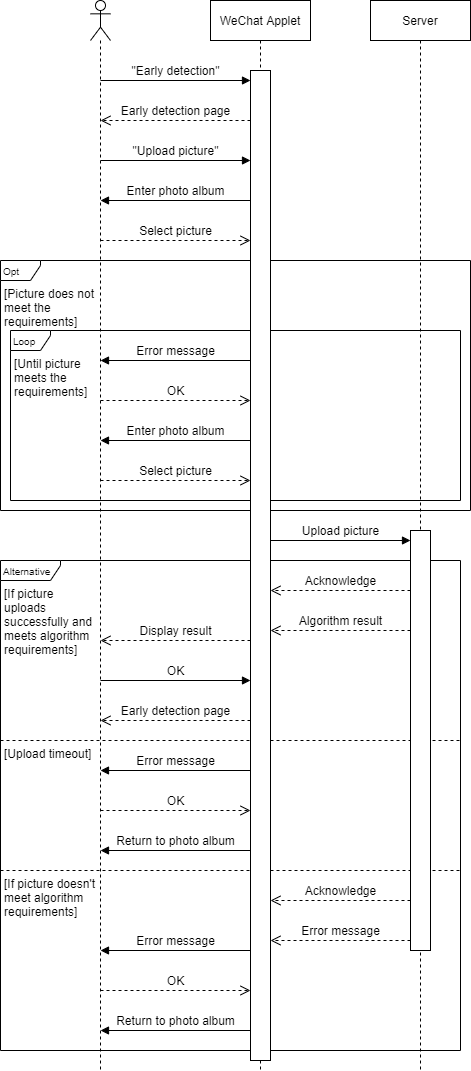

The diagram above was exported from draw.io. Its source (the exported page's mxGraphModel, read from the mxfile embedded in the PNG):
<mxGraphModel dx="1422" dy="751" grid="1" gridSize="10" guides="1" tooltips="1" connect="1" arrows="1" fold="1" page="1" pageScale="1" pageWidth="827" pageHeight="1169" math="0" shadow="0">
  <root>
    <mxCell id="0" />
    <mxCell id="1" parent="0" />
    <mxCell id="MAwvRtq0yrX1o7aLtFVM-14" value="&lt;font style=&quot;font-size: 10px&quot;&gt;Alternative&lt;/font&gt;" style="shape=umlFrame;tabWidth=110;tabHeight=30;tabPosition=left;html=1;boundedLbl=1;labelInHeader=1;width=60;height=20;align=left;spacingLeft=1;container=0;" vertex="1" parent="1">
      <mxGeometry x="40" y="600" width="460" height="490" as="geometry" />
    </mxCell>
    <mxCell id="MAwvRtq0yrX1o7aLtFVM-51" value="" style="endArrow=none;dashed=1;html=1;" edge="1" parent="1">
      <mxGeometry x="40" y="550" width="50" height="50" as="geometry">
        <mxPoint x="40" y="910" as="sourcePoint" />
        <mxPoint x="500" y="910" as="targetPoint" />
      </mxGeometry>
    </mxCell>
    <mxCell id="MAwvRtq0yrX1o7aLtFVM-55" value="" style="endArrow=none;dashed=1;html=1;" edge="1" parent="1">
      <mxGeometry x="40" y="560" width="50" height="50" as="geometry">
        <mxPoint x="40" y="780" as="sourcePoint" />
        <mxPoint x="500" y="780" as="targetPoint" />
      </mxGeometry>
    </mxCell>
    <mxCell id="T-v-TK5pMLw3BQBidbbL-74" value="&lt;font style=&quot;font-size: 10px&quot;&gt;Opt&lt;/font&gt;" style="shape=umlFrame;tabWidth=110;tabHeight=30;tabPosition=left;html=1;boundedLbl=1;labelInHeader=1;width=40;height=20;align=left;spacingLeft=1;container=0;" parent="1" vertex="1">
      <mxGeometry x="40" y="300" width="470" height="250" as="geometry" />
    </mxCell>
    <mxCell id="T-v-TK5pMLw3BQBidbbL-62" value="&lt;font style=&quot;font-size: 10px&quot;&gt;Loop&lt;/font&gt;" style="shape=umlFrame;tabWidth=110;tabHeight=30;tabPosition=left;html=1;boundedLbl=1;labelInHeader=1;width=40;height=20;align=left;spacingLeft=1;container=0;" parent="1" vertex="1">
      <mxGeometry x="50" y="370" width="450" height="170" as="geometry" />
    </mxCell>
    <mxCell id="ofBffeFVcKUUHxkPsgCd-1" value="WeChat Applet" style="shape=umlLifeline;perimeter=lifelinePerimeter;container=1;collapsible=0;recursiveResize=0;rounded=0;shadow=0;strokeWidth=1;" parent="1" vertex="1">
      <mxGeometry x="250" y="40" width="100" height="1070" as="geometry" />
    </mxCell>
    <mxCell id="ofBffeFVcKUUHxkPsgCd-2" value="" style="shape=umlLifeline;participant=umlActor;perimeter=lifelinePerimeter;whiteSpace=wrap;html=1;container=1;collapsible=0;recursiveResize=0;verticalAlign=top;spacingTop=36;outlineConnect=0;fontSize=12;align=left;" parent="1" vertex="1">
      <mxGeometry x="130" y="40" width="20" height="1070" as="geometry" />
    </mxCell>
    <mxCell id="ofBffeFVcKUUHxkPsgCd-11" value="Server" style="shape=umlLifeline;perimeter=lifelinePerimeter;container=1;collapsible=0;recursiveResize=0;rounded=0;shadow=0;strokeWidth=1;" parent="1" vertex="1">
      <mxGeometry x="410" y="40" width="100" height="1070" as="geometry" />
    </mxCell>
    <mxCell id="ofBffeFVcKUUHxkPsgCd-16" value="" style="rounded=0;whiteSpace=wrap;html=1;fontSize=12;align=left;" parent="ofBffeFVcKUUHxkPsgCd-11" vertex="1">
      <mxGeometry x="40" y="530" width="20" height="420" as="geometry" />
    </mxCell>
    <mxCell id="ofBffeFVcKUUHxkPsgCd-19" value="&quot;Early detection&quot;" style="html=1;verticalAlign=bottom;endArrow=block;fontSize=12;" parent="1" edge="1">
      <mxGeometry width="80" relative="1" as="geometry">
        <mxPoint x="140" y="120" as="sourcePoint" />
        <mxPoint x="290" y="120" as="targetPoint" />
      </mxGeometry>
    </mxCell>
    <mxCell id="T-v-TK5pMLw3BQBidbbL-7" value="Upload picture" style="html=1;verticalAlign=bottom;endArrow=block;fontSize=12;" parent="1" edge="1">
      <mxGeometry x="40" y="539" width="80" as="geometry">
        <mxPoint x="310" y="580" as="sourcePoint" />
        <mxPoint x="450" y="580" as="targetPoint" />
      </mxGeometry>
    </mxCell>
    <mxCell id="MAwvRtq0yrX1o7aLtFVM-1" value="Early detection page" style="html=1;verticalAlign=bottom;endArrow=open;dashed=1;endSize=8;fontSize=12;" edge="1" parent="1">
      <mxGeometry x="40" y="120" as="geometry">
        <mxPoint x="290" y="160" as="sourcePoint" />
        <mxPoint x="140" y="160" as="targetPoint" />
      </mxGeometry>
    </mxCell>
    <mxCell id="MAwvRtq0yrX1o7aLtFVM-2" value="&quot;Upload picture&quot;" style="html=1;verticalAlign=bottom;endArrow=block;fontSize=12;" edge="1" parent="1">
      <mxGeometry width="80" relative="1" as="geometry">
        <mxPoint x="140" y="200" as="sourcePoint" />
        <mxPoint x="290" y="200" as="targetPoint" />
      </mxGeometry>
    </mxCell>
    <mxCell id="T-v-TK5pMLw3BQBidbbL-41" value="[Picture does not meet the requirements]" style="text;strokeColor=none;fillColor=none;align=left;verticalAlign=top;whiteSpace=wrap;rounded=0;spacingLeft=2;spacingRight=2;" parent="1" vertex="1">
      <mxGeometry x="40" y="320" width="100" height="20" as="geometry" />
    </mxCell>
    <mxCell id="MAwvRtq0yrX1o7aLtFVM-9" value="Enter photo album" style="html=1;verticalAlign=bottom;endArrow=block;fontSize=12;" edge="1" parent="1">
      <mxGeometry x="-10" y="-30" width="80" as="geometry">
        <mxPoint x="290" y="480" as="sourcePoint" />
        <mxPoint x="140" y="480" as="targetPoint" />
      </mxGeometry>
    </mxCell>
    <mxCell id="T-v-TK5pMLw3BQBidbbL-63" value="[Until picture meets the requirements]" style="text;strokeColor=none;fillColor=none;align=left;verticalAlign=top;whiteSpace=wrap;rounded=0;spacingLeft=2;spacingRight=2;" parent="1" vertex="1">
      <mxGeometry x="50" y="390" width="90" height="40" as="geometry" />
    </mxCell>
    <mxCell id="T-v-TK5pMLw3BQBidbbL-46" value="Error message" style="html=1;verticalAlign=bottom;endArrow=block;fontSize=12;" parent="1" edge="1">
      <mxGeometry x="40" y="260" width="80" as="geometry">
        <mxPoint x="290" y="400" as="sourcePoint" />
        <mxPoint x="140" y="400" as="targetPoint" />
      </mxGeometry>
    </mxCell>
    <mxCell id="MAwvRtq0yrX1o7aLtFVM-8" value="OK" style="html=1;verticalAlign=bottom;endArrow=open;dashed=1;endSize=8;fontSize=12;" edge="1" parent="1">
      <mxGeometry x="40" y="400" as="geometry">
        <mxPoint x="140" y="440" as="sourcePoint" />
        <mxPoint x="290" y="440" as="targetPoint" />
      </mxGeometry>
    </mxCell>
    <mxCell id="MAwvRtq0yrX1o7aLtFVM-10" value="Enter photo album" style="html=1;verticalAlign=bottom;endArrow=block;fontSize=12;" edge="1" parent="1">
      <mxGeometry x="40" y="100" width="80" as="geometry">
        <mxPoint x="290" y="240" as="sourcePoint" />
        <mxPoint x="140" y="240" as="targetPoint" />
      </mxGeometry>
    </mxCell>
    <mxCell id="MAwvRtq0yrX1o7aLtFVM-11" value="Select picture" style="html=1;verticalAlign=bottom;endArrow=open;dashed=1;endSize=8;fontSize=12;" edge="1" parent="1">
      <mxGeometry x="40" y="240" as="geometry">
        <mxPoint x="140" y="280" as="sourcePoint" />
        <mxPoint x="290" y="280" as="targetPoint" />
      </mxGeometry>
    </mxCell>
    <mxCell id="MAwvRtq0yrX1o7aLtFVM-12" value="Select picture" style="html=1;verticalAlign=bottom;endArrow=open;dashed=1;endSize=8;fontSize=12;" edge="1" parent="1">
      <mxGeometry x="40" y="480" as="geometry">
        <mxPoint x="140" y="520" as="sourcePoint" />
        <mxPoint x="290" y="520" as="targetPoint" />
      </mxGeometry>
    </mxCell>
    <mxCell id="T-v-TK5pMLw3BQBidbbL-44" value="Acknowledge" style="html=1;verticalAlign=bottom;endArrow=open;dashed=1;endSize=8;fontSize=12;" parent="1" edge="1">
      <mxGeometry x="210" y="589.5" as="geometry">
        <mxPoint x="450" y="630" as="sourcePoint" />
        <mxPoint x="310" y="630" as="targetPoint" />
      </mxGeometry>
    </mxCell>
    <mxCell id="MAwvRtq0yrX1o7aLtFVM-38" value="Algorithm result" style="html=1;verticalAlign=bottom;endArrow=open;dashed=1;endSize=8;fontSize=12;" edge="1" parent="1">
      <mxGeometry x="210" y="630" as="geometry">
        <mxPoint x="450" y="670" as="sourcePoint" />
        <mxPoint x="310" y="670" as="targetPoint" />
      </mxGeometry>
    </mxCell>
    <mxCell id="MAwvRtq0yrX1o7aLtFVM-40" value="Display result" style="html=1;verticalAlign=bottom;endArrow=open;dashed=1;endSize=8;fontSize=12;" edge="1" parent="1">
      <mxGeometry x="40" y="640" as="geometry">
        <mxPoint x="290" y="680" as="sourcePoint" />
        <mxPoint x="140" y="680" as="targetPoint" />
      </mxGeometry>
    </mxCell>
    <mxCell id="MAwvRtq0yrX1o7aLtFVM-44" value="OK" style="html=1;verticalAlign=bottom;endArrow=block;fontSize=12;" edge="1" parent="1">
      <mxGeometry x="40" y="560" width="80" as="geometry">
        <mxPoint x="140" y="720" as="sourcePoint" />
        <mxPoint x="290" y="720" as="targetPoint" />
      </mxGeometry>
    </mxCell>
    <mxCell id="MAwvRtq0yrX1o7aLtFVM-45" value="Early detection page" style="html=1;verticalAlign=bottom;endArrow=open;dashed=1;endSize=8;fontSize=12;" edge="1" parent="1">
      <mxGeometry x="40" y="720" as="geometry">
        <mxPoint x="290" y="760" as="sourcePoint" />
        <mxPoint x="140" y="760" as="targetPoint" />
      </mxGeometry>
    </mxCell>
    <mxCell id="MAwvRtq0yrX1o7aLtFVM-48" value="Error message" style="html=1;verticalAlign=bottom;endArrow=block;fontSize=12;" edge="1" parent="1">
      <mxGeometry x="40" y="670" width="80" as="geometry">
        <mxPoint x="290" y="810" as="sourcePoint" />
        <mxPoint x="140" y="810" as="targetPoint" />
      </mxGeometry>
    </mxCell>
    <mxCell id="MAwvRtq0yrX1o7aLtFVM-49" value="OK" style="html=1;verticalAlign=bottom;endArrow=open;dashed=1;endSize=8;fontSize=12;" edge="1" parent="1">
      <mxGeometry x="40" y="810" as="geometry">
        <mxPoint x="140" y="850" as="sourcePoint" />
        <mxPoint x="290" y="850" as="targetPoint" />
      </mxGeometry>
    </mxCell>
    <mxCell id="MAwvRtq0yrX1o7aLtFVM-50" value="Return to photo album" style="html=1;verticalAlign=bottom;endArrow=block;fontSize=12;" edge="1" parent="1">
      <mxGeometry x="-10" y="380" width="80" as="geometry">
        <mxPoint x="290" y="890" as="sourcePoint" />
        <mxPoint x="140" y="890" as="targetPoint" />
      </mxGeometry>
    </mxCell>
    <mxCell id="MAwvRtq0yrX1o7aLtFVM-52" value="[If picture doesn't meet algorithm requirements]" style="text;strokeColor=none;fillColor=none;align=left;verticalAlign=top;whiteSpace=wrap;rounded=0;spacingLeft=2;spacingRight=2;" vertex="1" parent="1">
      <mxGeometry x="40" y="910" width="100" height="20" as="geometry" />
    </mxCell>
    <mxCell id="MAwvRtq0yrX1o7aLtFVM-54" value="[If picture uploads successfully and meets algorithm requirements]" style="text;strokeColor=none;fillColor=none;align=left;verticalAlign=top;whiteSpace=wrap;rounded=0;spacingLeft=2;spacingRight=2;" vertex="1" parent="1">
      <mxGeometry x="40" y="620" width="100" height="20" as="geometry" />
    </mxCell>
    <mxCell id="MAwvRtq0yrX1o7aLtFVM-56" value="[Upload timeout]" style="text;strokeColor=none;fillColor=none;align=left;verticalAlign=top;whiteSpace=wrap;rounded=0;spacingLeft=2;spacingRight=2;" vertex="1" parent="1">
      <mxGeometry x="40" y="780" width="100" height="20" as="geometry" />
    </mxCell>
    <mxCell id="MAwvRtq0yrX1o7aLtFVM-58" value="Acknowledge" style="html=1;verticalAlign=bottom;endArrow=open;dashed=1;endSize=8;fontSize=12;" edge="1" parent="1">
      <mxGeometry x="210" y="899.5" as="geometry">
        <mxPoint x="450" y="940" as="sourcePoint" />
        <mxPoint x="310" y="940" as="targetPoint" />
      </mxGeometry>
    </mxCell>
    <mxCell id="MAwvRtq0yrX1o7aLtFVM-60" value="Error message" style="html=1;verticalAlign=bottom;endArrow=open;dashed=1;endSize=8;fontSize=12;" edge="1" parent="1">
      <mxGeometry x="210" y="939.5" as="geometry">
        <mxPoint x="450" y="980" as="sourcePoint" />
        <mxPoint x="310" y="980" as="targetPoint" />
      </mxGeometry>
    </mxCell>
    <mxCell id="MAwvRtq0yrX1o7aLtFVM-61" value="Error message" style="html=1;verticalAlign=bottom;endArrow=block;fontSize=12;" edge="1" parent="1">
      <mxGeometry x="40" y="850" width="80" as="geometry">
        <mxPoint x="290" y="990" as="sourcePoint" />
        <mxPoint x="140" y="990" as="targetPoint" />
      </mxGeometry>
    </mxCell>
    <mxCell id="MAwvRtq0yrX1o7aLtFVM-62" value="OK" style="html=1;verticalAlign=bottom;endArrow=open;dashed=1;endSize=8;fontSize=12;" edge="1" parent="1">
      <mxGeometry x="40" y="990" as="geometry">
        <mxPoint x="140" y="1030" as="sourcePoint" />
        <mxPoint x="290" y="1030" as="targetPoint" />
      </mxGeometry>
    </mxCell>
    <mxCell id="MAwvRtq0yrX1o7aLtFVM-63" value="Return to photo album" style="html=1;verticalAlign=bottom;endArrow=block;fontSize=12;" edge="1" parent="1">
      <mxGeometry x="-10" y="560" width="80" as="geometry">
        <mxPoint x="290" y="1070" as="sourcePoint" />
        <mxPoint x="140" y="1070" as="targetPoint" />
      </mxGeometry>
    </mxCell>
    <mxCell id="ofBffeFVcKUUHxkPsgCd-3" value="" style="rounded=0;whiteSpace=wrap;html=1;fontSize=12;align=left;" parent="1" vertex="1">
      <mxGeometry x="290" y="110" width="20" height="990" as="geometry" />
    </mxCell>
  </root>
</mxGraphModel>